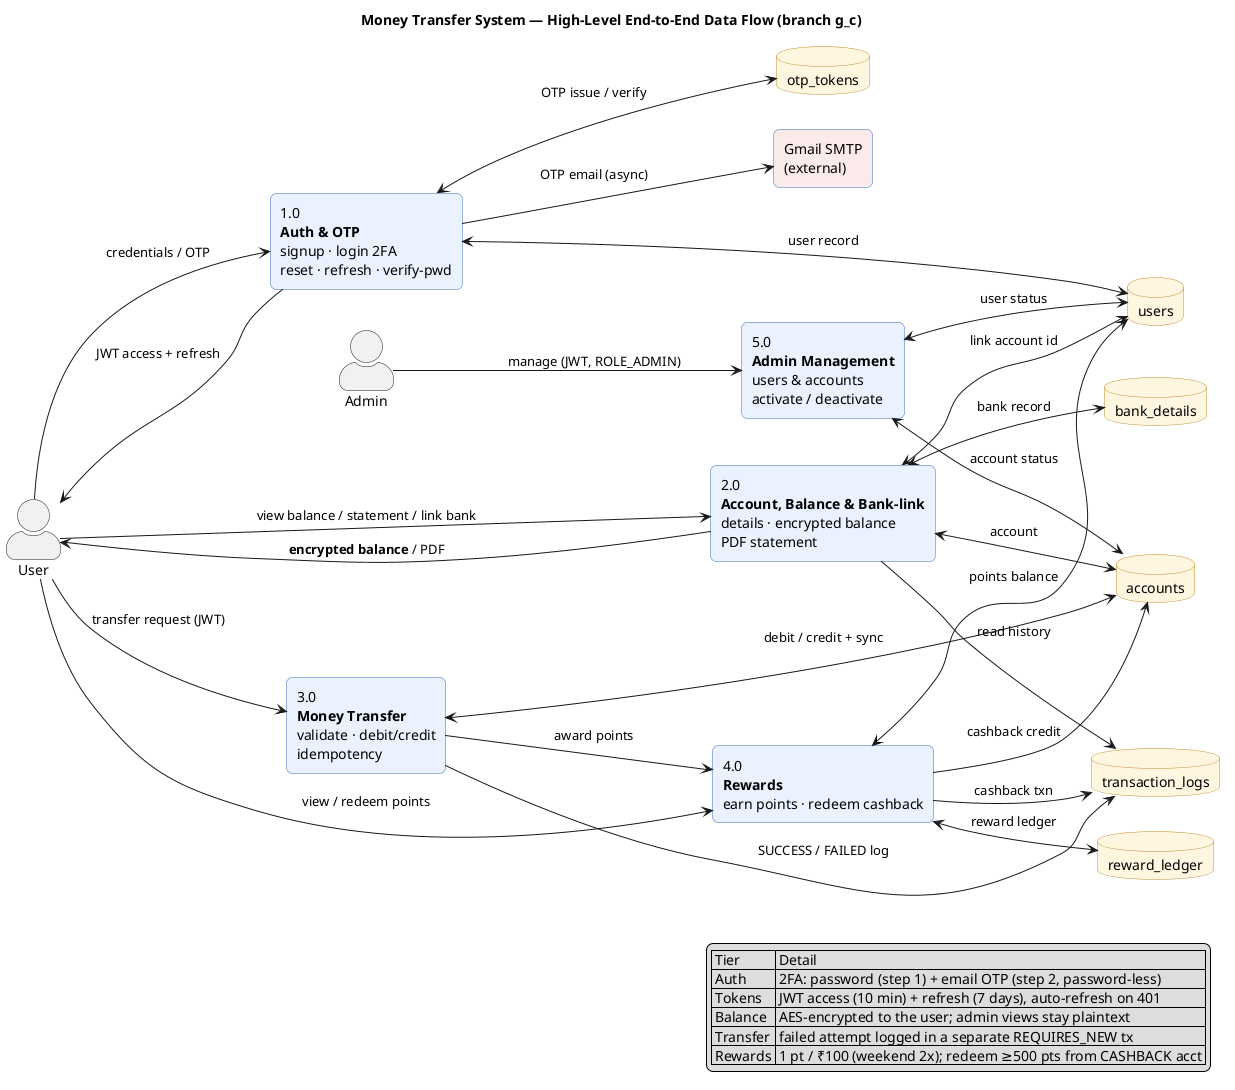

The diagram above was rendered by PlantUML. Its source (embedded in the PNG):
@startuml
' ============================================================
'  Money Transfer System — High-Level End-to-End Data Flow
'  Branch: g_c  |  Paste into https://www.planttext.com
'  (native PlantUML, no external includes required)
' ============================================================
title Money Transfer System — High-Level End-to-End Data Flow (branch g_c)

left to right direction
skinparam shadowing false
skinparam defaultFontName Helvetica
skinparam actorStyle awesome
skinparam rectangle {
  BackgroundColor #EAF2FF
  BorderColor #3B6DB3
  RoundCorner 12
}
skinparam database {
  BackgroundColor #FFF6E0
  BorderColor #C08A2A
}

' ---- External entities ----
actor "User"  as user
actor "Admin" as admin
rectangle "Gmail SMTP\n(external)" as smtp #FBEAEA

' ---- Processes ----
rectangle "1.0\n**Auth & OTP**\nsignup · login 2FA\nreset · refresh · verify-pwd" as P1
rectangle "2.0\n**Account, Balance & Bank-link**\ndetails · encrypted balance\nPDF statement" as P2
rectangle "3.0\n**Money Transfer**\nvalidate · debit/credit\nidempotency" as P3
rectangle "4.0\n**Rewards**\nearn points · redeem cashback" as P4
rectangle "5.0\n**Admin Management**\nusers & accounts\nactivate / deactivate" as P5

' ---- Data stores ----
database "users"            as D1
database "accounts"         as D2
database "transaction_logs" as D3
database "bank_details"     as D4
database "otp_tokens"       as D5
database "reward_ledger"    as D6

' ---- 1.0 Auth & OTP ----
user --> P1 : credentials / OTP
P1 --> smtp : OTP email (async)
P1 --> user : JWT access + refresh
P1 <--> D5 : OTP issue / verify
P1 <--> D1 : user record

' ---- 2.0 Account, Balance & Bank-link ----
user --> P2 : view balance / statement / link bank
P2 --> user : **encrypted balance** / PDF
P2 <--> D2 : account
P2 --> D3 : read history
P2 <--> D4 : bank record
P2 <--> D1 : link account id

' ---- 3.0 Money Transfer ----
user --> P3 : transfer request (JWT)
P3 <--> D2 : debit / credit + sync
P3 --> D3 : SUCCESS / FAILED log
P3 --> P4 : award points

' ---- 4.0 Rewards ----
user --> P4 : view / redeem points
P4 <--> D1 : points balance
P4 <--> D6 : reward ledger
P4 --> D2 : cashback credit
P4 --> D3 : cashback txn

' ---- 5.0 Admin ----
admin --> P5 : manage (JWT, ROLE_ADMIN)
P5 <--> D1 : user status
P5 <--> D2 : account status

legend right
  | Tier | Detail |
  | Auth | 2FA: password (step 1) + email OTP (step 2, password-less) |
  | Tokens | JWT access (10 min) + refresh (7 days), auto-refresh on 401 |
  | Balance | AES-encrypted to the user; admin views stay plaintext |
  | Transfer | failed attempt logged in a separate REQUIRES_NEW tx |
  | Rewards | 1 pt / ₹100 (weekend 2x); redeem ≥500 pts from CASHBACK acct |
endlegend
@enduml